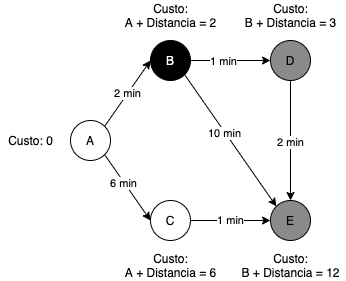

The diagram above was exported from draw.io. Its source (the exported page's mxGraphModel, read from the mxfile embedded in the PNG):
<mxGraphModel dx="1382" dy="714" grid="1" gridSize="10" guides="1" tooltips="1" connect="1" arrows="1" fold="1" page="1" pageScale="1" pageWidth="827" pageHeight="1169" math="0" shadow="0">
  <root>
    <mxCell id="0" />
    <mxCell id="1" parent="0" />
    <mxCell id="2" value="A" style="ellipse;whiteSpace=wrap;html=1;direction=south;fillColor=#ffffffff;fontColor=#000000;" vertex="1" parent="1">
      <mxGeometry x="311" y="140" width="40" height="40" as="geometry" />
    </mxCell>
    <mxCell id="3" value="C" style="ellipse;whiteSpace=wrap;html=1;direction=south;fillColor=#ffffffff;" vertex="1" parent="1">
      <mxGeometry x="391" y="220" width="40" height="40" as="geometry" />
    </mxCell>
    <mxCell id="4" value="D" style="ellipse;whiteSpace=wrap;html=1;direction=south;fillColor=#8A8A8A;" vertex="1" parent="1">
      <mxGeometry x="511" y="60" width="40" height="40" as="geometry" />
    </mxCell>
    <mxCell id="5" value="B" style="ellipse;whiteSpace=wrap;html=1;direction=south;fillColor=#000000;fontColor=#FAFAFA;" vertex="1" parent="1">
      <mxGeometry x="391" y="60" width="40" height="40" as="geometry" />
    </mxCell>
    <mxCell id="6" value="2 min" style="endArrow=classic;html=1;exitX=0;exitY=0;exitDx=0;exitDy=0;entryX=0.5;entryY=1;entryDx=0;entryDy=0;" edge="1" source="2" target="5" parent="1">
      <mxGeometry width="50" height="50" relative="1" as="geometry">
        <mxPoint x="501" y="220" as="sourcePoint" />
        <mxPoint x="551" y="170" as="targetPoint" />
      </mxGeometry>
    </mxCell>
    <mxCell id="7" value="" style="endArrow=classic;html=1;exitX=1;exitY=0;exitDx=0;exitDy=0;entryX=0.5;entryY=1;entryDx=0;entryDy=0;" edge="1" source="2" target="3" parent="1">
      <mxGeometry width="50" height="50" relative="1" as="geometry">
        <mxPoint x="355.14213562373106" y="155.85786437626894" as="sourcePoint" />
        <mxPoint x="401" y="130" as="targetPoint" />
      </mxGeometry>
    </mxCell>
    <mxCell id="8" value="6 min" style="edgeLabel;html=1;align=center;verticalAlign=middle;resizable=0;points=[];" vertex="1" connectable="0" parent="7">
      <mxGeometry x="-0.1412" y="-1" relative="1" as="geometry">
        <mxPoint as="offset" />
      </mxGeometry>
    </mxCell>
    <mxCell id="9" value="1 min" style="endArrow=classic;html=1;exitX=0.5;exitY=0;exitDx=0;exitDy=0;" edge="1" source="3" parent="1">
      <mxGeometry width="50" height="50" relative="1" as="geometry">
        <mxPoint x="355.14213562373106" y="184.14213562373106" as="sourcePoint" />
        <mxPoint x="511" y="240" as="targetPoint" />
      </mxGeometry>
    </mxCell>
    <mxCell id="10" value="" style="endArrow=classic;html=1;exitX=0.5;exitY=0;exitDx=0;exitDy=0;entryX=0.5;entryY=1;entryDx=0;entryDy=0;" edge="1" source="5" target="4" parent="1">
      <mxGeometry width="50" height="50" relative="1" as="geometry">
        <mxPoint x="441" y="210" as="sourcePoint" />
        <mxPoint x="486.85786437626894" y="184.14213562373106" as="targetPoint" />
      </mxGeometry>
    </mxCell>
    <mxCell id="11" value="1 min" style="edgeLabel;html=1;align=center;verticalAlign=middle;resizable=0;points=[];" vertex="1" connectable="0" parent="10">
      <mxGeometry x="-0.2" relative="1" as="geometry">
        <mxPoint as="offset" />
      </mxGeometry>
    </mxCell>
    <mxCell id="12" value="E" style="ellipse;whiteSpace=wrap;html=1;direction=south;fillColor=#8A8A8A;" vertex="1" parent="1">
      <mxGeometry x="511" y="220" width="40" height="40" as="geometry" />
    </mxCell>
    <mxCell id="13" value="" style="endArrow=classic;html=1;exitX=1;exitY=0.5;exitDx=0;exitDy=0;entryX=0;entryY=0.5;entryDx=0;entryDy=0;" edge="1" source="4" target="12" parent="1">
      <mxGeometry width="50" height="50" relative="1" as="geometry">
        <mxPoint x="441" y="90" as="sourcePoint" />
        <mxPoint x="521" y="90" as="targetPoint" />
      </mxGeometry>
    </mxCell>
    <mxCell id="14" value="2 min" style="edgeLabel;html=1;align=center;verticalAlign=middle;resizable=0;points=[];" vertex="1" connectable="0" parent="13">
      <mxGeometry x="0.0167" y="-1" relative="1" as="geometry">
        <mxPoint as="offset" />
      </mxGeometry>
    </mxCell>
    <mxCell id="15" value="" style="endArrow=classic;html=1;exitX=1;exitY=0;exitDx=0;exitDy=0;entryX=0;entryY=1;entryDx=0;entryDy=0;" edge="1" source="5" target="12" parent="1">
      <mxGeometry width="50" height="50" relative="1" as="geometry">
        <mxPoint x="501" y="220" as="sourcePoint" />
        <mxPoint x="551" y="170" as="targetPoint" />
      </mxGeometry>
    </mxCell>
    <mxCell id="16" value="10 min" style="edgeLabel;html=1;align=center;verticalAlign=middle;resizable=0;points=[];" vertex="1" connectable="0" parent="15">
      <mxGeometry x="-0.1317" y="-1" relative="1" as="geometry">
        <mxPoint as="offset" />
      </mxGeometry>
    </mxCell>
    <mxCell id="17" value="Custo:&lt;br&gt;A + Distancia = 2" style="text;html=1;align=center;verticalAlign=middle;resizable=0;points=[];autosize=1;" vertex="1" parent="1">
      <mxGeometry x="356" y="20" width="110" height="30" as="geometry" />
    </mxCell>
    <mxCell id="18" value="Custo: 0" style="text;html=1;align=center;verticalAlign=middle;resizable=0;points=[];autosize=1;" vertex="1" parent="1">
      <mxGeometry x="241" y="150" width="60" height="20" as="geometry" />
    </mxCell>
    <mxCell id="19" value="Custo:&lt;br&gt;A + Distancia = 6" style="text;html=1;align=center;verticalAlign=middle;resizable=0;points=[];autosize=1;" vertex="1" parent="1">
      <mxGeometry x="356" y="270" width="110" height="30" as="geometry" />
    </mxCell>
    <mxCell id="20" value="Custo:&lt;br&gt;B + Distancia = 3" style="text;html=1;align=center;verticalAlign=middle;resizable=0;points=[];autosize=1;" vertex="1" parent="1">
      <mxGeometry x="476" y="20" width="110" height="30" as="geometry" />
    </mxCell>
    <mxCell id="21" value="Custo:&lt;br&gt;B + Distancia = 12" style="text;html=1;align=center;verticalAlign=middle;resizable=0;points=[];autosize=1;" vertex="1" parent="1">
      <mxGeometry x="476" y="270" width="110" height="30" as="geometry" />
    </mxCell>
  </root>
</mxGraphModel>